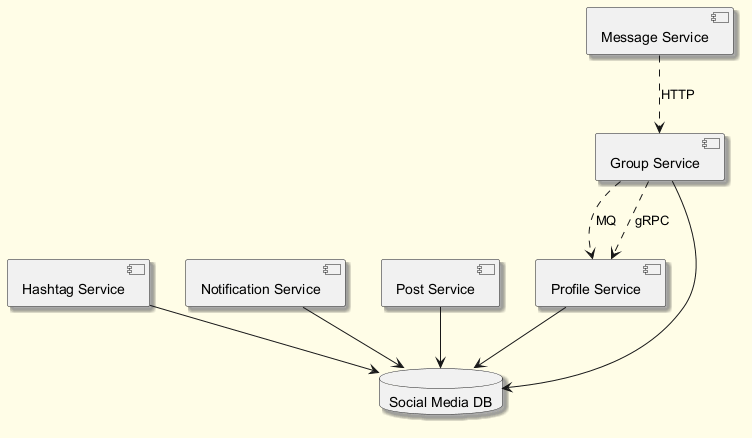

The diagram above was rendered by PlantUML. Its source (embedded in the PNG):
@startuml
skinparam backgroundColor #FFFDE7
skinparam classBackgroundColor #FFF9C4
skinparam classBorderColor #F57F17
skinparam shadowing true
component "Group Service" as C_GroupService
component "Message Service" as C_MessageService
component "Profile Service" as C_ProfileService
component "Hashtag Service" as C_HashtagService
component "Notification Service" as C_NotificationService
component "Post Service" as C_PostService
database "Social Media DB" as DB_social_media
C_GroupService --> DB_social_media
C_ProfileService --> DB_social_media
C_HashtagService --> DB_social_media
C_NotificationService --> DB_social_media
C_PostService --> DB_social_media
C_MessageService ..> C_GroupService : HTTP
C_GroupService ..> C_ProfileService : MQ
C_GroupService ..> C_ProfileService : gRPC
@enduml